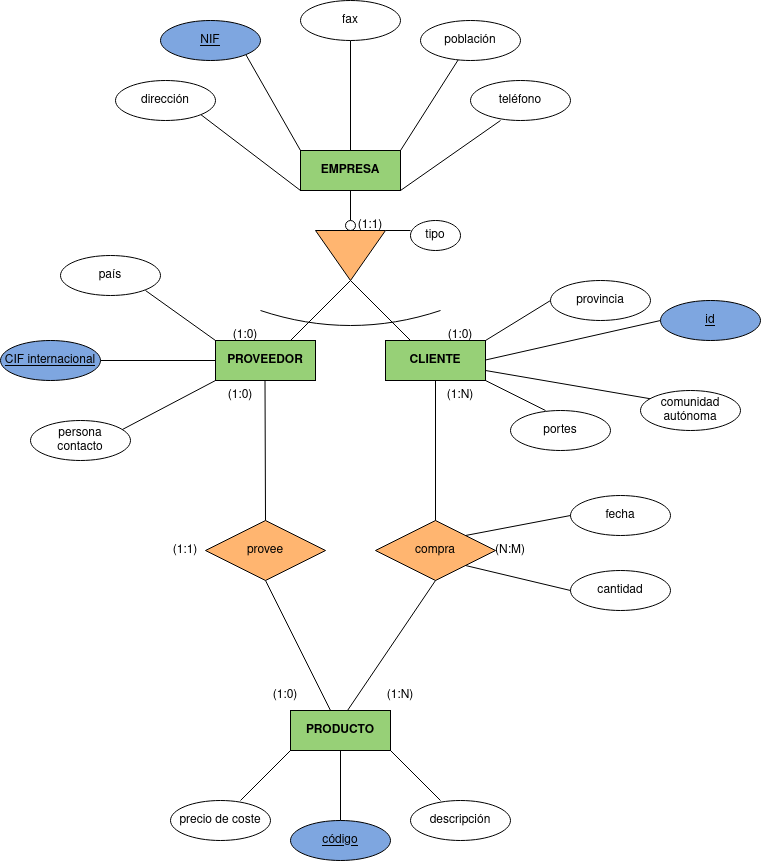

The diagram above was exported from draw.io. Its source (the exported page's mxGraphModel, read from the mxfile embedded in the PNG):
<mxGraphModel dx="2261" dy="795" grid="1" gridSize="10" guides="1" tooltips="1" connect="1" arrows="1" fold="1" page="1" pageScale="1" pageWidth="827" pageHeight="1169" math="0" shadow="0">
  <root>
    <mxCell id="0" />
    <mxCell id="1" parent="0" />
    <mxCell id="49MbIlukrxMeDj8YVjO6-2" value="&lt;b&gt;EMPRESA&lt;/b&gt;" style="whiteSpace=wrap;html=1;align=center;fillColor=#97D077;" vertex="1" parent="1">
      <mxGeometry x="130" y="170" width="100" height="40" as="geometry" />
    </mxCell>
    <mxCell id="49MbIlukrxMeDj8YVjO6-3" value="" style="endArrow=none;html=1;rounded=0;" edge="1" parent="1">
      <mxGeometry width="50" height="50" relative="1" as="geometry">
        <mxPoint x="180" y="240" as="sourcePoint" />
        <mxPoint x="180" y="210" as="targetPoint" />
      </mxGeometry>
    </mxCell>
    <mxCell id="49MbIlukrxMeDj8YVjO6-4" value="" style="ellipse;whiteSpace=wrap;html=1;aspect=fixed;" vertex="1" parent="1">
      <mxGeometry x="175" y="240" width="10" height="10" as="geometry" />
    </mxCell>
    <mxCell id="49MbIlukrxMeDj8YVjO6-5" value="" style="triangle;whiteSpace=wrap;html=1;direction=south;fillColor=#FFB570;" vertex="1" parent="1">
      <mxGeometry x="145" y="250" width="70" height="50" as="geometry" />
    </mxCell>
    <mxCell id="49MbIlukrxMeDj8YVjO6-6" value="" style="endArrow=none;html=1;rounded=0;" edge="1" parent="1">
      <mxGeometry width="50" height="50" relative="1" as="geometry">
        <mxPoint x="120" y="360" as="sourcePoint" />
        <mxPoint x="180" y="300" as="targetPoint" />
      </mxGeometry>
    </mxCell>
    <mxCell id="49MbIlukrxMeDj8YVjO6-7" value="" style="endArrow=none;html=1;rounded=0;entryX=1;entryY=0.5;entryDx=0;entryDy=0;" edge="1" parent="1" target="49MbIlukrxMeDj8YVjO6-5">
      <mxGeometry width="50" height="50" relative="1" as="geometry">
        <mxPoint x="240" y="360" as="sourcePoint" />
        <mxPoint x="250" y="330" as="targetPoint" />
      </mxGeometry>
    </mxCell>
    <mxCell id="49MbIlukrxMeDj8YVjO6-8" value="&lt;b&gt;PROVEEDOR&lt;/b&gt;" style="whiteSpace=wrap;html=1;align=center;fillColor=#97D077;" vertex="1" parent="1">
      <mxGeometry x="45" y="360" width="100" height="40" as="geometry" />
    </mxCell>
    <mxCell id="49MbIlukrxMeDj8YVjO6-9" value="&lt;b&gt;CLIENTE&lt;/b&gt;" style="whiteSpace=wrap;html=1;align=center;fillColor=#97D077;" vertex="1" parent="1">
      <mxGeometry x="215" y="360" width="100" height="40" as="geometry" />
    </mxCell>
    <mxCell id="49MbIlukrxMeDj8YVjO6-10" value="" style="endArrow=none;html=1;rounded=0;" edge="1" parent="1">
      <mxGeometry width="50" height="50" relative="1" as="geometry">
        <mxPoint x="215" y="250" as="sourcePoint" />
        <mxPoint x="240" y="250" as="targetPoint" />
      </mxGeometry>
    </mxCell>
    <mxCell id="49MbIlukrxMeDj8YVjO6-11" value="tipo" style="ellipse;whiteSpace=wrap;html=1;align=center;" vertex="1" parent="1">
      <mxGeometry x="240" y="240" width="50" height="30" as="geometry" />
    </mxCell>
    <mxCell id="49MbIlukrxMeDj8YVjO6-12" value="" style="endArrow=none;html=1;strokeColor=none;curved=1;" edge="1" parent="1">
      <mxGeometry width="50" height="50" relative="1" as="geometry">
        <mxPoint x="93.75" y="320" as="sourcePoint" />
        <mxPoint x="266.25" y="320" as="targetPoint" />
      </mxGeometry>
    </mxCell>
    <mxCell id="49MbIlukrxMeDj8YVjO6-13" value="" style="endArrow=none;html=1;curved=1;" edge="1" parent="1">
      <mxGeometry width="50" height="50" relative="1" as="geometry">
        <mxPoint x="90" y="330" as="sourcePoint" />
        <mxPoint x="270" y="330" as="targetPoint" />
        <Array as="points">
          <mxPoint x="180" y="360" />
        </Array>
      </mxGeometry>
    </mxCell>
    <mxCell id="49MbIlukrxMeDj8YVjO6-14" value="(1:1)" style="text;html=1;strokeColor=none;fillColor=none;align=center;verticalAlign=middle;whiteSpace=wrap;rounded=0;" vertex="1" parent="1">
      <mxGeometry x="170" y="230" width="60" height="30" as="geometry" />
    </mxCell>
    <mxCell id="49MbIlukrxMeDj8YVjO6-15" value="(1:0)" style="text;html=1;strokeColor=none;fillColor=none;align=center;verticalAlign=middle;whiteSpace=wrap;rounded=0;" vertex="1" parent="1">
      <mxGeometry x="260" y="340" width="60" height="30" as="geometry" />
    </mxCell>
    <mxCell id="49MbIlukrxMeDj8YVjO6-16" value="(1:0)" style="text;html=1;strokeColor=none;fillColor=none;align=center;verticalAlign=middle;whiteSpace=wrap;rounded=0;" vertex="1" parent="1">
      <mxGeometry x="45" y="340" width="60" height="30" as="geometry" />
    </mxCell>
    <mxCell id="49MbIlukrxMeDj8YVjO6-17" value="" style="endArrow=none;html=1;rounded=0;entryX=0.5;entryY=0;entryDx=0;entryDy=0;" edge="1" parent="1" target="49MbIlukrxMeDj8YVjO6-23">
      <mxGeometry width="50" height="50" relative="1" as="geometry">
        <mxPoint x="94.5" y="400" as="sourcePoint" />
        <mxPoint x="94.5" y="520" as="targetPoint" />
      </mxGeometry>
    </mxCell>
    <mxCell id="49MbIlukrxMeDj8YVjO6-18" value="compra" style="shape=rhombus;perimeter=rhombusPerimeter;whiteSpace=wrap;html=1;align=center;fillColor=#FFB570;" vertex="1" parent="1">
      <mxGeometry x="205" y="540" width="120" height="60" as="geometry" />
    </mxCell>
    <mxCell id="49MbIlukrxMeDj8YVjO6-19" value="" style="endArrow=none;html=1;rounded=0;entryX=0.5;entryY=1;entryDx=0;entryDy=0;exitX=0.5;exitY=0;exitDx=0;exitDy=0;" edge="1" parent="1" source="49MbIlukrxMeDj8YVjO6-18" target="49MbIlukrxMeDj8YVjO6-9">
      <mxGeometry width="50" height="50" relative="1" as="geometry">
        <mxPoint x="195" y="479" as="sourcePoint" />
        <mxPoint x="315" y="479" as="targetPoint" />
      </mxGeometry>
    </mxCell>
    <mxCell id="49MbIlukrxMeDj8YVjO6-20" value="&lt;b&gt;PRODUCTO&lt;/b&gt;" style="whiteSpace=wrap;html=1;align=center;fillColor=#97D077;" vertex="1" parent="1">
      <mxGeometry x="120" y="730" width="100" height="40" as="geometry" />
    </mxCell>
    <mxCell id="49MbIlukrxMeDj8YVjO6-22" value="" style="endArrow=none;html=1;rounded=0;exitX=0.5;exitY=1;exitDx=0;exitDy=0;" edge="1" parent="1" source="49MbIlukrxMeDj8YVjO6-23">
      <mxGeometry width="50" height="50" relative="1" as="geometry">
        <mxPoint x="95" y="630" as="sourcePoint" />
        <mxPoint x="160" y="730" as="targetPoint" />
      </mxGeometry>
    </mxCell>
    <mxCell id="49MbIlukrxMeDj8YVjO6-23" value="provee" style="shape=rhombus;perimeter=rhombusPerimeter;whiteSpace=wrap;html=1;align=center;fillColor=#FFB570;" vertex="1" parent="1">
      <mxGeometry x="35" y="540" width="120" height="60" as="geometry" />
    </mxCell>
    <mxCell id="49MbIlukrxMeDj8YVjO6-24" value="" style="endArrow=none;html=1;rounded=0;" edge="1" parent="1">
      <mxGeometry width="50" height="50" relative="1" as="geometry">
        <mxPoint x="315" y="360" as="sourcePoint" />
        <mxPoint x="380" y="320" as="targetPoint" />
      </mxGeometry>
    </mxCell>
    <mxCell id="49MbIlukrxMeDj8YVjO6-25" value="" style="endArrow=none;html=1;rounded=0;" edge="1" parent="1">
      <mxGeometry width="50" height="50" relative="1" as="geometry">
        <mxPoint x="315" y="400" as="sourcePoint" />
        <mxPoint x="375" y="430" as="targetPoint" />
      </mxGeometry>
    </mxCell>
    <mxCell id="49MbIlukrxMeDj8YVjO6-26" value="provincia" style="ellipse;whiteSpace=wrap;html=1;align=center;" vertex="1" parent="1">
      <mxGeometry x="380" y="300" width="100" height="40" as="geometry" />
    </mxCell>
    <mxCell id="49MbIlukrxMeDj8YVjO6-27" value="portes" style="ellipse;whiteSpace=wrap;html=1;align=center;" vertex="1" parent="1">
      <mxGeometry x="340" y="430" width="100" height="40" as="geometry" />
    </mxCell>
    <mxCell id="49MbIlukrxMeDj8YVjO6-28" value="" style="endArrow=none;html=1;rounded=0;entryX=0;entryY=0.5;entryDx=0;entryDy=0;" edge="1" parent="1" target="49MbIlukrxMeDj8YVjO6-29">
      <mxGeometry width="50" height="50" relative="1" as="geometry">
        <mxPoint x="315" y="379.5" as="sourcePoint" />
        <mxPoint x="470" y="380" as="targetPoint" />
      </mxGeometry>
    </mxCell>
    <mxCell id="49MbIlukrxMeDj8YVjO6-29" value="id" style="ellipse;whiteSpace=wrap;html=1;align=center;fontStyle=4;fillColor=#7EA6E0;" vertex="1" parent="1">
      <mxGeometry x="490" y="320" width="100" height="40" as="geometry" />
    </mxCell>
    <mxCell id="49MbIlukrxMeDj8YVjO6-30" value="" style="endArrow=none;html=1;rounded=0;exitX=1;exitY=0.75;exitDx=0;exitDy=0;entryX=0.2;entryY=0.25;entryDx=0;entryDy=0;entryPerimeter=0;" edge="1" parent="1" source="49MbIlukrxMeDj8YVjO6-9" target="49MbIlukrxMeDj8YVjO6-31">
      <mxGeometry width="50" height="50" relative="1" as="geometry">
        <mxPoint x="380" y="410" as="sourcePoint" />
        <mxPoint x="500" y="410" as="targetPoint" />
      </mxGeometry>
    </mxCell>
    <mxCell id="49MbIlukrxMeDj8YVjO6-31" value="&lt;div&gt;comunidad&lt;/div&gt;&lt;div&gt;autónoma&lt;br&gt;&lt;/div&gt;" style="ellipse;whiteSpace=wrap;html=1;align=center;" vertex="1" parent="1">
      <mxGeometry x="470" y="410" width="100" height="40" as="geometry" />
    </mxCell>
    <mxCell id="49MbIlukrxMeDj8YVjO6-32" value="" style="endArrow=none;html=1;rounded=0;" edge="1" parent="1">
      <mxGeometry width="50" height="50" relative="1" as="geometry">
        <mxPoint x="-25" y="310" as="sourcePoint" />
        <mxPoint x="45" y="360" as="targetPoint" />
      </mxGeometry>
    </mxCell>
    <mxCell id="49MbIlukrxMeDj8YVjO6-34" value="país" style="ellipse;whiteSpace=wrap;html=1;align=center;" vertex="1" parent="1">
      <mxGeometry x="-110" y="275" width="100" height="40" as="geometry" />
    </mxCell>
    <mxCell id="49MbIlukrxMeDj8YVjO6-35" value="" style="endArrow=none;html=1;rounded=0;entryX=0;entryY=1;entryDx=0;entryDy=0;" edge="1" parent="1">
      <mxGeometry width="50" height="50" relative="1" as="geometry">
        <mxPoint x="-70" y="380" as="sourcePoint" />
        <mxPoint x="45" y="380" as="targetPoint" />
      </mxGeometry>
    </mxCell>
    <mxCell id="49MbIlukrxMeDj8YVjO6-36" value="CIF internacional" style="ellipse;whiteSpace=wrap;html=1;align=center;fontStyle=4;fillColor=#7EA6E0;" vertex="1" parent="1">
      <mxGeometry x="-170" y="360" width="100" height="40" as="geometry" />
    </mxCell>
    <mxCell id="49MbIlukrxMeDj8YVjO6-37" value="" style="endArrow=none;html=1;rounded=0;" edge="1" parent="1">
      <mxGeometry width="50" height="50" relative="1" as="geometry">
        <mxPoint x="-50" y="450" as="sourcePoint" />
        <mxPoint x="45" y="400" as="targetPoint" />
      </mxGeometry>
    </mxCell>
    <mxCell id="49MbIlukrxMeDj8YVjO6-38" value="&lt;div&gt;persona&lt;/div&gt;&lt;div&gt;contacto&lt;br&gt;&lt;/div&gt;" style="ellipse;whiteSpace=wrap;html=1;align=center;" vertex="1" parent="1">
      <mxGeometry x="-140" y="440" width="100" height="40" as="geometry" />
    </mxCell>
    <mxCell id="49MbIlukrxMeDj8YVjO6-39" value="" style="endArrow=none;html=1;rounded=0;entryX=1;entryY=1;entryDx=0;entryDy=0;" edge="1" parent="1" target="49MbIlukrxMeDj8YVjO6-40">
      <mxGeometry width="50" height="50" relative="1" as="geometry">
        <mxPoint x="130" y="170" as="sourcePoint" />
        <mxPoint x="60" y="110" as="targetPoint" />
      </mxGeometry>
    </mxCell>
    <mxCell id="49MbIlukrxMeDj8YVjO6-40" value="NIF" style="ellipse;whiteSpace=wrap;html=1;align=center;fontStyle=4;fillColor=#7EA6E0;" vertex="1" parent="1">
      <mxGeometry x="-10" y="40" width="100" height="40" as="geometry" />
    </mxCell>
    <mxCell id="49MbIlukrxMeDj8YVjO6-41" value="" style="endArrow=none;html=1;rounded=0;exitX=1;exitY=1;exitDx=0;exitDy=0;" edge="1" parent="1" source="49MbIlukrxMeDj8YVjO6-42">
      <mxGeometry width="50" height="50" relative="1" as="geometry">
        <mxPoint x="30" y="160" as="sourcePoint" />
        <mxPoint x="130" y="210" as="targetPoint" />
      </mxGeometry>
    </mxCell>
    <mxCell id="49MbIlukrxMeDj8YVjO6-42" value="dirección" style="ellipse;whiteSpace=wrap;html=1;align=center;" vertex="1" parent="1">
      <mxGeometry x="-55" y="100" width="100" height="40" as="geometry" />
    </mxCell>
    <mxCell id="49MbIlukrxMeDj8YVjO6-44" value="teléfono" style="ellipse;whiteSpace=wrap;html=1;align=center;" vertex="1" parent="1">
      <mxGeometry x="300" y="100" width="100" height="40" as="geometry" />
    </mxCell>
    <mxCell id="49MbIlukrxMeDj8YVjO6-45" value="" style="endArrow=none;html=1;rounded=0;entryX=0.5;entryY=1;entryDx=0;entryDy=0;" edge="1" parent="1" target="49MbIlukrxMeDj8YVjO6-46">
      <mxGeometry width="50" height="50" relative="1" as="geometry">
        <mxPoint x="180" y="170" as="sourcePoint" />
        <mxPoint x="180" y="60" as="targetPoint" />
      </mxGeometry>
    </mxCell>
    <mxCell id="49MbIlukrxMeDj8YVjO6-46" value="fax" style="ellipse;whiteSpace=wrap;html=1;align=center;" vertex="1" parent="1">
      <mxGeometry x="130" y="20" width="100" height="40" as="geometry" />
    </mxCell>
    <mxCell id="49MbIlukrxMeDj8YVjO6-47" value="" style="endArrow=none;html=1;rounded=0;" edge="1" parent="1" target="49MbIlukrxMeDj8YVjO6-48">
      <mxGeometry width="50" height="50" relative="1" as="geometry">
        <mxPoint x="230" y="170" as="sourcePoint" />
        <mxPoint x="280" y="50" as="targetPoint" />
      </mxGeometry>
    </mxCell>
    <mxCell id="49MbIlukrxMeDj8YVjO6-48" value="población" style="ellipse;whiteSpace=wrap;html=1;align=center;" vertex="1" parent="1">
      <mxGeometry x="250" y="40" width="100" height="40" as="geometry" />
    </mxCell>
    <mxCell id="49MbIlukrxMeDj8YVjO6-49" value="" style="endArrow=none;html=1;rounded=0;entryX=0.5;entryY=1;entryDx=0;entryDy=0;exitX=0.57;exitY=0;exitDx=0;exitDy=0;exitPerimeter=0;" edge="1" parent="1" source="49MbIlukrxMeDj8YVjO6-20" target="49MbIlukrxMeDj8YVjO6-18">
      <mxGeometry width="50" height="50" relative="1" as="geometry">
        <mxPoint x="220" y="670" as="sourcePoint" />
        <mxPoint x="270" y="620" as="targetPoint" />
      </mxGeometry>
    </mxCell>
    <mxCell id="49MbIlukrxMeDj8YVjO6-50" value="" style="endArrow=none;html=1;rounded=0;" edge="1" parent="1">
      <mxGeometry width="50" height="50" relative="1" as="geometry">
        <mxPoint x="70" y="820" as="sourcePoint" />
        <mxPoint x="120" y="770" as="targetPoint" />
      </mxGeometry>
    </mxCell>
    <mxCell id="49MbIlukrxMeDj8YVjO6-52" value="" style="endArrow=none;html=1;rounded=0;" edge="1" parent="1">
      <mxGeometry width="50" height="50" relative="1" as="geometry">
        <mxPoint x="270" y="820" as="sourcePoint" />
        <mxPoint x="220" y="770" as="targetPoint" />
      </mxGeometry>
    </mxCell>
    <mxCell id="49MbIlukrxMeDj8YVjO6-53" value="" style="endArrow=none;html=1;rounded=0;" edge="1" parent="1">
      <mxGeometry width="50" height="50" relative="1" as="geometry">
        <mxPoint x="170" y="840" as="sourcePoint" />
        <mxPoint x="170" y="770" as="targetPoint" />
      </mxGeometry>
    </mxCell>
    <mxCell id="49MbIlukrxMeDj8YVjO6-54" value="precio de coste" style="ellipse;whiteSpace=wrap;html=1;align=center;" vertex="1" parent="1">
      <mxGeometry y="820" width="100" height="40" as="geometry" />
    </mxCell>
    <mxCell id="49MbIlukrxMeDj8YVjO6-55" value="descripción" style="ellipse;whiteSpace=wrap;html=1;align=center;" vertex="1" parent="1">
      <mxGeometry x="240" y="820" width="100" height="40" as="geometry" />
    </mxCell>
    <mxCell id="49MbIlukrxMeDj8YVjO6-56" value="código" style="ellipse;whiteSpace=wrap;html=1;align=center;fontStyle=4;fillColor=#7EA6E0;" vertex="1" parent="1">
      <mxGeometry x="120" y="840" width="100" height="40" as="geometry" />
    </mxCell>
    <mxCell id="49MbIlukrxMeDj8YVjO6-57" value="(1:0)" style="text;html=1;strokeColor=none;fillColor=none;align=center;verticalAlign=middle;whiteSpace=wrap;rounded=0;" vertex="1" parent="1">
      <mxGeometry x="40" y="400" width="60" height="30" as="geometry" />
    </mxCell>
    <mxCell id="49MbIlukrxMeDj8YVjO6-58" value="(1:0)" style="text;html=1;strokeColor=none;fillColor=none;align=center;verticalAlign=middle;whiteSpace=wrap;rounded=0;" vertex="1" parent="1">
      <mxGeometry x="85" y="700" width="60" height="30" as="geometry" />
    </mxCell>
    <mxCell id="49MbIlukrxMeDj8YVjO6-59" value="(1:1)" style="text;html=1;strokeColor=none;fillColor=none;align=center;verticalAlign=middle;whiteSpace=wrap;rounded=0;" vertex="1" parent="1">
      <mxGeometry x="-15" y="555" width="60" height="30" as="geometry" />
    </mxCell>
    <mxCell id="49MbIlukrxMeDj8YVjO6-61" value="(1:N)" style="text;html=1;strokeColor=none;fillColor=none;align=center;verticalAlign=middle;whiteSpace=wrap;rounded=0;" vertex="1" parent="1">
      <mxGeometry x="260" y="400" width="60" height="30" as="geometry" />
    </mxCell>
    <mxCell id="49MbIlukrxMeDj8YVjO6-62" value="(1:N)" style="text;html=1;strokeColor=none;fillColor=none;align=center;verticalAlign=middle;whiteSpace=wrap;rounded=0;" vertex="1" parent="1">
      <mxGeometry x="200" y="700" width="60" height="30" as="geometry" />
    </mxCell>
    <mxCell id="49MbIlukrxMeDj8YVjO6-63" value="(N:M)" style="text;html=1;strokeColor=none;fillColor=none;align=center;verticalAlign=middle;whiteSpace=wrap;rounded=0;" vertex="1" parent="1">
      <mxGeometry x="310" y="555" width="60" height="30" as="geometry" />
    </mxCell>
    <mxCell id="49MbIlukrxMeDj8YVjO6-67" value="" style="endArrow=none;html=1;rounded=0;" edge="1" parent="1">
      <mxGeometry width="50" height="50" relative="1" as="geometry">
        <mxPoint x="230" y="210" as="sourcePoint" />
        <mxPoint x="330" y="140" as="targetPoint" />
      </mxGeometry>
    </mxCell>
    <mxCell id="49MbIlukrxMeDj8YVjO6-68" value="fecha" style="ellipse;whiteSpace=wrap;html=1;align=center;" vertex="1" parent="1">
      <mxGeometry x="400" y="515" width="100" height="40" as="geometry" />
    </mxCell>
    <mxCell id="49MbIlukrxMeDj8YVjO6-69" value="cantidad" style="ellipse;whiteSpace=wrap;html=1;align=center;" vertex="1" parent="1">
      <mxGeometry x="400" y="590" width="100" height="40" as="geometry" />
    </mxCell>
    <mxCell id="49MbIlukrxMeDj8YVjO6-72" value="" style="endArrow=none;html=1;rounded=0;exitX=1;exitY=0;exitDx=0;exitDy=0;entryX=0;entryY=0.5;entryDx=0;entryDy=0;" edge="1" parent="1" source="49MbIlukrxMeDj8YVjO6-18" target="49MbIlukrxMeDj8YVjO6-68">
      <mxGeometry width="50" height="50" relative="1" as="geometry">
        <mxPoint x="290" y="550" as="sourcePoint" />
        <mxPoint x="340" y="500" as="targetPoint" />
      </mxGeometry>
    </mxCell>
    <mxCell id="49MbIlukrxMeDj8YVjO6-73" value="" style="endArrow=none;html=1;rounded=0;entryX=1;entryY=1;entryDx=0;entryDy=0;" edge="1" parent="1" target="49MbIlukrxMeDj8YVjO6-18">
      <mxGeometry width="50" height="50" relative="1" as="geometry">
        <mxPoint x="400" y="610" as="sourcePoint" />
        <mxPoint x="320" y="600" as="targetPoint" />
      </mxGeometry>
    </mxCell>
  </root>
</mxGraphModel>